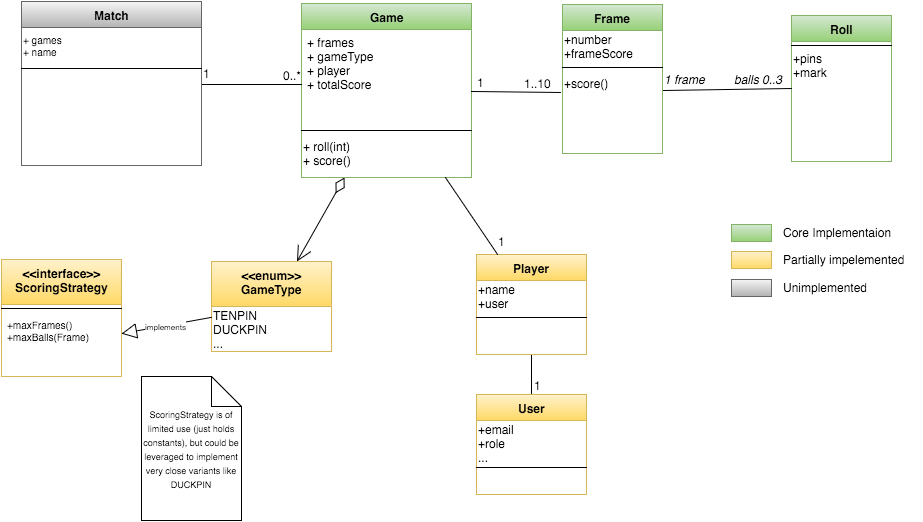

The diagram above was exported from draw.io. Its source (the exported page's mxGraphModel, read from the mxfile embedded in the PNG):
<mxGraphModel dx="1811" dy="673" grid="1" gridSize="10" guides="1" tooltips="1" connect="1" arrows="1" fold="1" page="1" pageScale="1" pageWidth="826" pageHeight="1169" background="#ffffff" math="0" shadow="0">
  <root>
    <mxCell id="0" />
    <mxCell id="1" parent="0" />
    <mxCell id="2f9ec73978a2effe-2" value="Frame" style="swimlane;html=1;fontStyle=1;align=center;verticalAlign=top;childLayout=stackLayout;horizontal=1;startSize=26;horizontalStack=0;resizeParent=1;resizeLast=0;collapsible=1;marginBottom=0;swimlaneFillColor=#ffffff;plain-green" vertex="1" parent="1">
      <mxGeometry x="221" y="13" width="100" height="149" as="geometry" />
    </mxCell>
    <mxCell id="2f9ec73978a2effe-43" value="&lt;font style=&quot;font-size: 12px&quot;&gt;+number&lt;/font&gt;&lt;div&gt;&lt;font style=&quot;font-size: 12px&quot;&gt;+frameScore&lt;/font&gt;&lt;/div&gt;" style="text;html=1;resizable=0;points=[];autosize=1;align=left;verticalAlign=top;spacingTop=-4;fontSize=10;" vertex="1" parent="2f9ec73978a2effe-2">
      <mxGeometry y="26" width="100" height="30" as="geometry" />
    </mxCell>
    <mxCell id="2f9ec73978a2effe-4" value="" style="line;html=1;strokeWidth=1;fillColor=none;align=left;verticalAlign=middle;spacingTop=-1;spacingLeft=3;spacingRight=3;rotatable=0;labelPosition=right;points=[];portConstraint=eastwest;" vertex="1" parent="2f9ec73978a2effe-2">
      <mxGeometry y="56" width="100" height="14" as="geometry" />
    </mxCell>
    <mxCell id="2f9ec73978a2effe-62" value="+score()" style="text;html=1;resizable=0;points=[];autosize=1;align=left;verticalAlign=top;spacingTop=-4;fontSize=12;" vertex="1" parent="2f9ec73978a2effe-2">
      <mxGeometry y="70" width="100" height="20" as="geometry" />
    </mxCell>
    <mxCell id="2f9ec73978a2effe-6" value="Roll" style="swimlane;html=1;fontStyle=1;align=center;verticalAlign=top;childLayout=stackLayout;horizontal=1;startSize=26;horizontalStack=0;resizeParent=1;resizeLast=0;collapsible=1;marginBottom=0;swimlaneFillColor=#ffffff;plain-green" vertex="1" parent="1">
      <mxGeometry x="450" y="24" width="100" height="146" as="geometry" />
    </mxCell>
    <mxCell id="2f9ec73978a2effe-8" value="" style="line;html=1;strokeWidth=1;fillColor=none;align=left;verticalAlign=middle;spacingTop=-1;spacingLeft=3;spacingRight=3;rotatable=0;labelPosition=right;points=[];portConstraint=eastwest;" vertex="1" parent="2f9ec73978a2effe-6">
      <mxGeometry y="26" width="100" height="8" as="geometry" />
    </mxCell>
    <mxCell id="2f9ec73978a2effe-50" value="+pins&lt;div&gt;+mark&lt;/div&gt;" style="text;html=1;resizable=0;points=[];autosize=1;align=left;verticalAlign=top;spacingTop=-4;fontSize=12;" vertex="1" parent="2f9ec73978a2effe-6">
      <mxGeometry y="34" width="100" height="30" as="geometry" />
    </mxCell>
    <mxCell id="2f9ec73978a2effe-9" value="Game" style="swimlane;html=1;fontStyle=1;align=center;verticalAlign=top;childLayout=stackLayout;horizontal=1;startSize=26;horizontalStack=0;resizeParent=1;resizeLast=0;collapsible=1;marginBottom=0;swimlaneFillColor=#ffffff;plain-green" vertex="1" parent="1">
      <mxGeometry x="-40" y="12" width="170" height="174" as="geometry" />
    </mxCell>
    <mxCell id="2f9ec73978a2effe-10" value="&lt;div&gt;&lt;span style=&quot;line-height: 1.2&quot;&gt;+ frames&lt;/span&gt;&lt;br&gt;&lt;/div&gt;&lt;div&gt;+ gameType&lt;/div&gt;&lt;div&gt;+ player&lt;/div&gt;&lt;div&gt;+ totalScore&lt;/div&gt;&lt;div&gt;&lt;br&gt;&lt;/div&gt;&lt;div&gt;&lt;br&gt;&lt;/div&gt;" style="text;html=1;strokeColor=none;fillColor=none;align=left;verticalAlign=top;spacingLeft=4;spacingRight=4;whiteSpace=wrap;overflow=hidden;rotatable=0;points=[[0,0.5],[1,0.5]];portConstraint=eastwest;" vertex="1" parent="2f9ec73978a2effe-9">
      <mxGeometry y="26" width="170" height="94" as="geometry" />
    </mxCell>
    <mxCell id="6562c2ccd21e21c9-13" value="" style="line;html=1;strokeWidth=1;fillColor=none;align=left;verticalAlign=middle;spacingTop=-1;spacingLeft=3;spacingRight=3;rotatable=0;labelPosition=right;points=[];portConstraint=eastwest;" vertex="1" parent="2f9ec73978a2effe-9">
      <mxGeometry y="120" width="170" height="14" as="geometry" />
    </mxCell>
    <mxCell id="2f9ec73978a2effe-61" value="+ roll(int)&lt;div&gt;&lt;span&gt;+ score()&lt;/span&gt;&lt;br&gt;&lt;/div&gt;" style="text;html=1;resizable=0;points=[];autosize=1;align=left;verticalAlign=top;spacingTop=-4;fontSize=12;" vertex="1" parent="2f9ec73978a2effe-9">
      <mxGeometry y="134" width="170" height="30" as="geometry" />
    </mxCell>
    <mxCell id="2f9ec73978a2effe-12" style="rounded=0;html=1;entryX=0;entryY=0.5;jettySize=auto;orthogonalLoop=1;endArrow=none;endFill=0;exitX=1.013;exitY=0.5;exitPerimeter=0;" edge="1" parent="1" target="2f9ec73978a2effe-6">
      <mxGeometry relative="1" as="geometry">
        <mxPoint x="322" y="99" as="sourcePoint" />
      </mxGeometry>
    </mxCell>
    <mxCell id="2f9ec73978a2effe-13" value="balls 0..3" style="text;html=1;resizable=0;points=[];autosize=1;align=left;verticalAlign=top;spacingTop=-4;fontStyle=2" vertex="1" parent="1">
      <mxGeometry x="391" y="79" width="60" height="20" as="geometry" />
    </mxCell>
    <mxCell id="2f9ec73978a2effe-15" style="rounded=0;html=1;endArrow=none;endFill=0;jettySize=auto;orthogonalLoop=1;entryX=-0.02;entryY=0.9;entryPerimeter=0;" edge="1" parent="1" source="2f9ec73978a2effe-9" target="2f9ec73978a2effe-62">
      <mxGeometry relative="1" as="geometry">
        <mxPoint x="311" y="219" as="targetPoint" />
      </mxGeometry>
    </mxCell>
    <mxCell id="2f9ec73978a2effe-18" value="1" style="text;html=1;resizable=0;points=[];align=center;verticalAlign=middle;labelBackgroundColor=#ffffff;" vertex="1" connectable="0" parent="2f9ec73978a2effe-15">
      <mxGeometry x="-0.775" y="3" relative="1" as="geometry">
        <mxPoint x="-1" y="-7" as="offset" />
      </mxGeometry>
    </mxCell>
    <mxCell id="2f9ec73978a2effe-16" value="1 frame" style="text;html=1;resizable=0;points=[];autosize=1;align=left;verticalAlign=top;spacingTop=-4;fontStyle=2" vertex="1" parent="1">
      <mxGeometry x="321" y="79" width="60" height="20" as="geometry" />
    </mxCell>
    <mxCell id="2f9ec73978a2effe-23" style="rounded=0;html=1;entryX=0;entryY=0.585;entryPerimeter=0;endArrow=none;endFill=0;jettySize=auto;orthogonalLoop=1;exitX=1;exitY=0.25;" edge="1" parent="1" target="2f9ec73978a2effe-10">
      <mxGeometry relative="1" as="geometry">
        <mxPoint x="-140" y="93" as="sourcePoint" />
      </mxGeometry>
    </mxCell>
    <mxCell id="2f9ec73978a2effe-19" value="Match" style="swimlane;html=1;fontStyle=1;align=center;verticalAlign=top;childLayout=stackLayout;horizontal=1;startSize=26;horizontalStack=0;resizeParent=1;resizeLast=0;collapsible=1;marginBottom=0;swimlaneFillColor=#ffffff;plain-gray" vertex="1" parent="1">
      <mxGeometry x="-320" y="10" width="180" height="164" as="geometry" />
    </mxCell>
    <mxCell id="2f9ec73978a2effe-41" value="&lt;div&gt;&lt;div&gt;&lt;span&gt;+ games&lt;/span&gt;&lt;/div&gt;&lt;/div&gt;&lt;div&gt;&lt;span&gt;+ name&lt;/span&gt;&lt;/div&gt;" style="text;html=1;fontSize=10;" vertex="1" parent="2f9ec73978a2effe-19">
      <mxGeometry y="26" width="180" height="34" as="geometry" />
    </mxCell>
    <mxCell id="2f9ec73978a2effe-21" value="" style="line;html=1;strokeWidth=1;fillColor=none;align=left;verticalAlign=middle;spacingTop=-1;spacingLeft=3;spacingRight=3;rotatable=0;labelPosition=right;points=[];portConstraint=eastwest;" vertex="1" parent="2f9ec73978a2effe-19">
      <mxGeometry y="60" width="180" height="14" as="geometry" />
    </mxCell>
    <mxCell id="2f9ec73978a2effe-37" value="&lt;div&gt;&amp;lt;&amp;lt;interface&amp;gt;&amp;gt;&lt;/div&gt;ScoringStrategy" style="swimlane;html=1;fontStyle=1;align=center;verticalAlign=top;childLayout=stackLayout;horizontal=1;startSize=45;horizontalStack=0;resizeParent=1;resizeLast=0;collapsible=1;marginBottom=0;swimlaneFillColor=#ffffff;plain-yellow" vertex="1" parent="1">
      <mxGeometry x="-340" y="268" width="120" height="117" as="geometry" />
    </mxCell>
    <mxCell id="2f9ec73978a2effe-38" value="" style="line;html=1;strokeWidth=1;fillColor=none;align=left;verticalAlign=middle;spacingTop=-1;spacingLeft=3;spacingRight=3;rotatable=0;labelPosition=right;points=[];portConstraint=eastwest;" vertex="1" parent="2f9ec73978a2effe-37">
      <mxGeometry y="45" width="120" height="8" as="geometry" />
    </mxCell>
    <mxCell id="2f9ec73978a2effe-39" value="&lt;span style=&quot;line-height: 1.2&quot;&gt;+maxFrames()&lt;/span&gt;&lt;div&gt;+maxBalls(Frame)&lt;/div&gt;" style="text;html=1;strokeColor=none;fillColor=none;align=left;verticalAlign=top;spacingLeft=4;spacingRight=4;whiteSpace=wrap;overflow=hidden;rotatable=0;points=[[0,0.5],[1,0.5]];portConstraint=eastwest;fontSize=10;" vertex="1" parent="2f9ec73978a2effe-37">
      <mxGeometry y="53" width="120" height="64" as="geometry" />
    </mxCell>
    <mxCell id="2f9ec73978a2effe-48" style="edgeStyle=none;rounded=0;html=1;entryX=0.5;entryY=0;endArrow=none;endFill=0;jettySize=auto;orthogonalLoop=1;fontSize=10;exitX=0.5;exitY=0;" edge="1" parent="1">
      <mxGeometry relative="1" as="geometry">
        <mxPoint x="115" y="355" as="sourcePoint" />
        <mxPoint x="115" y="355" as="targetPoint" />
      </mxGeometry>
    </mxCell>
    <mxCell id="6562c2ccd21e21c9-1" value="&lt;div&gt;&amp;lt;&amp;lt;enum&amp;gt;&amp;gt;&lt;/div&gt;&lt;div&gt;GameType&lt;/div&gt;" style="swimlane;html=1;fontStyle=1;align=center;verticalAlign=top;childLayout=stackLayout;horizontal=1;startSize=45;horizontalStack=0;resizeParent=1;resizeLast=0;collapsible=1;marginBottom=0;swimlaneFillColor=#ffffff;plain-yellow" vertex="1" parent="1">
      <mxGeometry x="-130" y="270" width="120" height="90" as="geometry" />
    </mxCell>
    <mxCell id="6562c2ccd21e21c9-5" value="TENPIN&lt;div&gt;DUCKPIN&lt;/div&gt;&lt;div&gt;...&lt;/div&gt;" style="text;html=1;resizable=0;points=[];autosize=1;align=left;verticalAlign=top;spacingTop=-4;fontSize=12;" vertex="1" parent="6562c2ccd21e21c9-1">
      <mxGeometry y="45" width="120" height="40" as="geometry" />
    </mxCell>
    <mxCell id="6562c2ccd21e21c9-4" style="edgeStyle=none;rounded=0;html=1;endArrow=open;endFill=0;jettySize=auto;orthogonalLoop=1;fontSize=12;exitX=0.25;exitY=1;startArrow=diamondThin;startFill=0;endSize=13;startSize=15;" edge="1" parent="1" source="2f9ec73978a2effe-9" target="6562c2ccd21e21c9-1">
      <mxGeometry relative="1" as="geometry" />
    </mxCell>
    <mxCell id="595b36d225bcca66-13" style="edgeStyle=none;rounded=0;html=1;startArrow=none;startFill=0;startSize=15;endArrow=none;endFill=0;endSize=13;jettySize=auto;orthogonalLoop=1;fontSize=12;" edge="1" parent="1" source="6562c2ccd21e21c9-10" target="595b36d225bcca66-10">
      <mxGeometry relative="1" as="geometry" />
    </mxCell>
    <mxCell id="6562c2ccd21e21c9-10" value="Player" style="swimlane;html=1;fontStyle=1;align=center;verticalAlign=top;childLayout=stackLayout;horizontal=1;startSize=26;horizontalStack=0;resizeParent=1;resizeLast=0;collapsible=1;marginBottom=0;swimlaneFillColor=#ffffff;plain-yellow" vertex="1" parent="1">
      <mxGeometry x="135" y="263" width="110" height="100" as="geometry" />
    </mxCell>
    <mxCell id="6562c2ccd21e21c9-11" value="&lt;font style=&quot;font-size: 12px&quot;&gt;+name&lt;/font&gt;&lt;div&gt;&lt;span style=&quot;font-size: 12px ; line-height: 14.4px&quot;&gt;+user&lt;/span&gt;&lt;/div&gt;" style="text;html=1;resizable=0;points=[];autosize=1;align=left;verticalAlign=top;spacingTop=-4;fontSize=10;" vertex="1" parent="6562c2ccd21e21c9-10">
      <mxGeometry y="26" width="110" height="30" as="geometry" />
    </mxCell>
    <mxCell id="6562c2ccd21e21c9-12" value="" style="line;html=1;strokeWidth=1;fillColor=none;align=left;verticalAlign=middle;spacingTop=-1;spacingLeft=3;spacingRight=3;rotatable=0;labelPosition=right;points=[];portConstraint=eastwest;" vertex="1" parent="6562c2ccd21e21c9-10">
      <mxGeometry y="56" width="110" height="14" as="geometry" />
    </mxCell>
    <mxCell id="74f994fae7825121-1" value="1" style="text;html=1;resizable=0;points=[];autosize=1;align=left;verticalAlign=top;spacingTop=-4;fontSize=12;" vertex="1" parent="1">
      <mxGeometry x="-140" y="73" width="20" height="20" as="geometry" />
    </mxCell>
    <mxCell id="74f994fae7825121-2" value="0..*" style="text;html=1;resizable=0;points=[];autosize=1;align=left;verticalAlign=top;spacingTop=-4;fontSize=12;" vertex="1" parent="1">
      <mxGeometry x="-60" y="75" width="30" height="20" as="geometry" />
    </mxCell>
    <mxCell id="74f994fae7825121-5" style="edgeStyle=none;rounded=0;html=1;endArrow=none;endFill=0;jettySize=auto;orthogonalLoop=1;fontSize=12;" edge="1" parent="1" source="2f9ec73978a2effe-9" target="6562c2ccd21e21c9-10">
      <mxGeometry relative="1" as="geometry" />
    </mxCell>
    <mxCell id="595b36d225bcca66-1" value="1" style="text;html=1;resizable=0;points=[];align=center;verticalAlign=middle;labelBackgroundColor=#ffffff;fontSize=12;" vertex="1" connectable="0" parent="74f994fae7825121-5">
      <mxGeometry x="-0.2591" y="4" relative="1" as="geometry">
        <mxPoint x="34" y="38" as="offset" />
      </mxGeometry>
    </mxCell>
    <mxCell id="71ba608d0eac5c7c-1" value="&lt;font style=&quot;font-size: 8px&quot;&gt;implements&lt;/font&gt;" style="edgeStyle=none;rounded=0;html=1;startArrow=none;startFill=0;startSize=15;endArrow=block;endFill=0;endSize=13;jettySize=auto;orthogonalLoop=1;fontSize=12;" edge="1" parent="1" source="6562c2ccd21e21c9-1" target="2f9ec73978a2effe-39">
      <mxGeometry relative="1" as="geometry" />
    </mxCell>
    <mxCell id="595b36d225bcca66-2" value="" style="whiteSpace=wrap;html=1;fontSize=12;plain-green" vertex="1" parent="1">
      <mxGeometry x="390" y="233" width="40" height="17" as="geometry" />
    </mxCell>
    <mxCell id="595b36d225bcca66-3" value="Core Implementaion" style="text;html=1;resizable=0;points=[];autosize=1;align=left;verticalAlign=top;spacingTop=-4;fontSize=12;" vertex="1" parent="1">
      <mxGeometry x="440" y="232" width="120" height="20" as="geometry" />
    </mxCell>
    <mxCell id="595b36d225bcca66-6" value="" style="whiteSpace=wrap;html=1;fontSize=12;plain-gray" vertex="1" parent="1">
      <mxGeometry x="390" y="288" width="40" height="17" as="geometry" />
    </mxCell>
    <mxCell id="595b36d225bcca66-7" value="Unimplemented" style="text;html=1;resizable=0;points=[];autosize=1;align=left;verticalAlign=top;spacingTop=-4;fontSize=12;" vertex="1" parent="1">
      <mxGeometry x="440" y="287" width="100" height="20" as="geometry" />
    </mxCell>
    <mxCell id="595b36d225bcca66-8" value="" style="whiteSpace=wrap;html=1;fontSize=12;plain-yellow" vertex="1" parent="1">
      <mxGeometry x="390" y="260" width="40" height="17" as="geometry" />
    </mxCell>
    <mxCell id="595b36d225bcca66-9" value="Partially impelemented" style="text;html=1;resizable=0;points=[];autosize=1;align=left;verticalAlign=top;spacingTop=-4;fontSize=12;" vertex="1" parent="1">
      <mxGeometry x="440" y="259" width="140" height="20" as="geometry" />
    </mxCell>
    <mxCell id="595b36d225bcca66-10" value="User" style="swimlane;html=1;fontStyle=1;align=center;verticalAlign=top;childLayout=stackLayout;horizontal=1;startSize=26;horizontalStack=0;resizeParent=1;resizeLast=0;collapsible=1;marginBottom=0;swimlaneFillColor=#ffffff;plain-yellow" vertex="1" parent="1">
      <mxGeometry x="135" y="403" width="110" height="100" as="geometry" />
    </mxCell>
    <mxCell id="595b36d225bcca66-11" value="&lt;span style=&quot;font-size: 12px ; line-height: 14.4px&quot;&gt;+email&lt;/span&gt;&lt;div&gt;&lt;span style=&quot;font-size: 12px ; line-height: 14.4px&quot;&gt;+role&lt;/span&gt;&lt;/div&gt;&lt;div&gt;&lt;span style=&quot;font-size: 12px ; line-height: 14.4px&quot;&gt;...&lt;/span&gt;&lt;/div&gt;" style="text;html=1;resizable=0;points=[];autosize=1;align=left;verticalAlign=top;spacingTop=-4;fontSize=10;" vertex="1" parent="595b36d225bcca66-10">
      <mxGeometry y="26" width="110" height="40" as="geometry" />
    </mxCell>
    <mxCell id="595b36d225bcca66-12" value="" style="line;html=1;strokeWidth=1;fillColor=none;align=left;verticalAlign=middle;spacingTop=-1;spacingLeft=3;spacingRight=3;rotatable=0;labelPosition=right;points=[];portConstraint=eastwest;" vertex="1" parent="595b36d225bcca66-10">
      <mxGeometry y="66" width="110" height="14" as="geometry" />
    </mxCell>
    <mxCell id="595b36d225bcca66-14" value="1" style="text;html=1;resizable=0;points=[];autosize=1;align=left;verticalAlign=top;spacingTop=-4;fontSize=12;" vertex="1" parent="1">
      <mxGeometry x="191" y="385" width="20" height="20" as="geometry" />
    </mxCell>
    <mxCell id="595b36d225bcca66-16" value="&lt;font style=&quot;font-size: 9px&quot;&gt;ScoringStrategy is of limited use (just holds constants), but could be leveraged to implement very close variants like DUCKPIN&lt;/font&gt;" style="shape=note;whiteSpace=wrap;html=1;fontSize=12;" vertex="1" parent="1">
      <mxGeometry x="-200" y="385" width="100" height="144" as="geometry" />
    </mxCell>
    <mxCell id="595b36d225bcca66-18" value="&lt;span&gt;1..10&lt;/span&gt;" style="text;html=1;resizable=0;points=[];autosize=1;align=left;verticalAlign=top;spacingTop=-4;fontSize=12;" vertex="1" parent="1">
      <mxGeometry x="181" y="83" width="40" height="20" as="geometry" />
    </mxCell>
  </root>
</mxGraphModel>